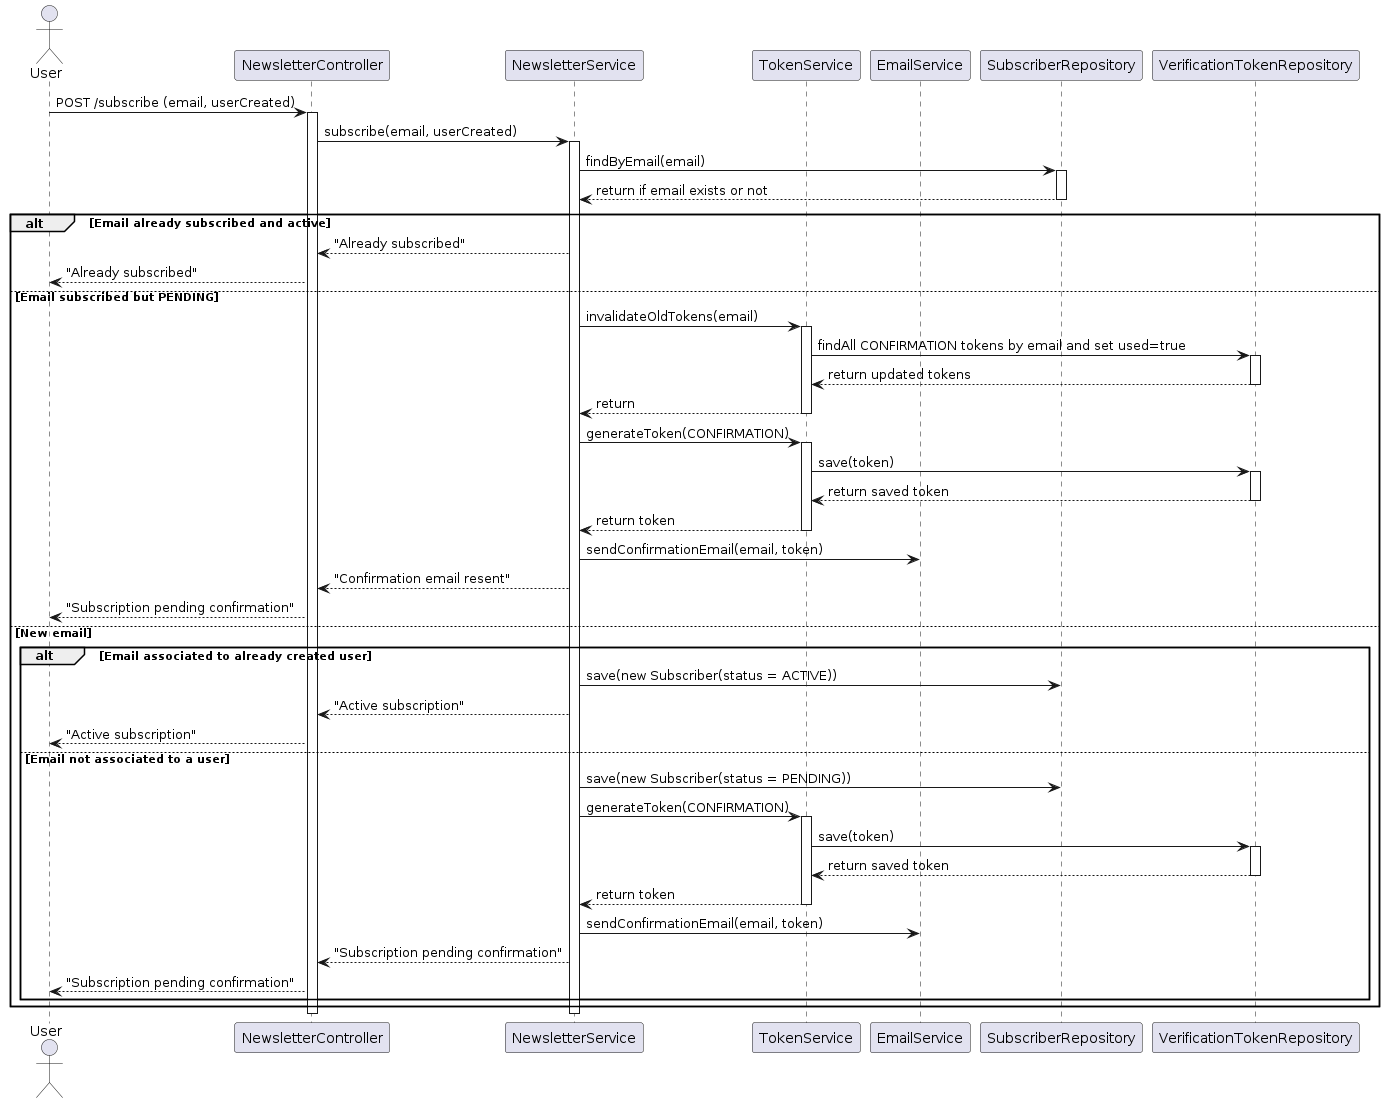

The diagram above was rendered by PlantUML. Its source (embedded in the PNG):
@startuml subscribe_sequence_diagram
actor User

participant "NewsletterController" as Controller
participant "NewsletterService" as Service
participant "TokenService" as TokenService
participant "EmailService" as EmailService
participant "SubscriberRepository" as Repo
participant "VerificationTokenRepository" as TokenRepo

User -> Controller : POST /subscribe (email, userCreated)

activate Controller
Controller -> Service : subscribe(email, userCreated)
activate Service

Service -> Repo : findByEmail(email)
activate Repo
Repo --> Service : return if email exists or not
deactivate Repo

alt Email already subscribed and active
    Service --> Controller : "Already subscribed"
    Controller --> User : "Already subscribed"
else Email subscribed but PENDING
    Service -> TokenService : invalidateOldTokens(email)
    activate TokenService
    TokenService -> TokenRepo : findAll CONFIRMATION tokens by email and set used=true
    activate TokenRepo
    TokenRepo --> TokenService : return updated tokens
    deactivate TokenRepo
    TokenService --> Service : return
    deactivate TokenService
    Service -> TokenService : generateToken(CONFIRMATION)
    activate TokenService
    TokenService -> TokenRepo : save(token)
    activate TokenRepo
    TokenRepo --> TokenService : return saved token
    deactivate TokenRepo
    TokenService --> Service : return token
    deactivate TokenService
    Service -> EmailService : sendConfirmationEmail(email, token)
    Service --> Controller : "Confirmation email resent"
    Controller --> User : "Subscription pending confirmation"
else New email
    alt Email associated to already created user
    Service -> Repo : save(new Subscriber(status = ACTIVE))
    Service --> Controller : "Active subscription"
    Controller --> User : "Active subscription"

    else Email not associated to a user
    Service -> Repo : save(new Subscriber(status = PENDING))
    Service -> TokenService : generateToken(CONFIRMATION)
    activate TokenService
    TokenService -> TokenRepo : save(token)
    activate TokenRepo
    TokenRepo --> TokenService : return saved token
    deactivate TokenRepo
    TokenService --> Service : return token
    deactivate TokenService
    Service -> EmailService : sendConfirmationEmail(email, token)
    Service --> Controller : "Subscription pending confirmation"
    Controller --> User : "Subscription pending confirmation"
    end
end

deactivate Service
deactivate Controller

@enduml